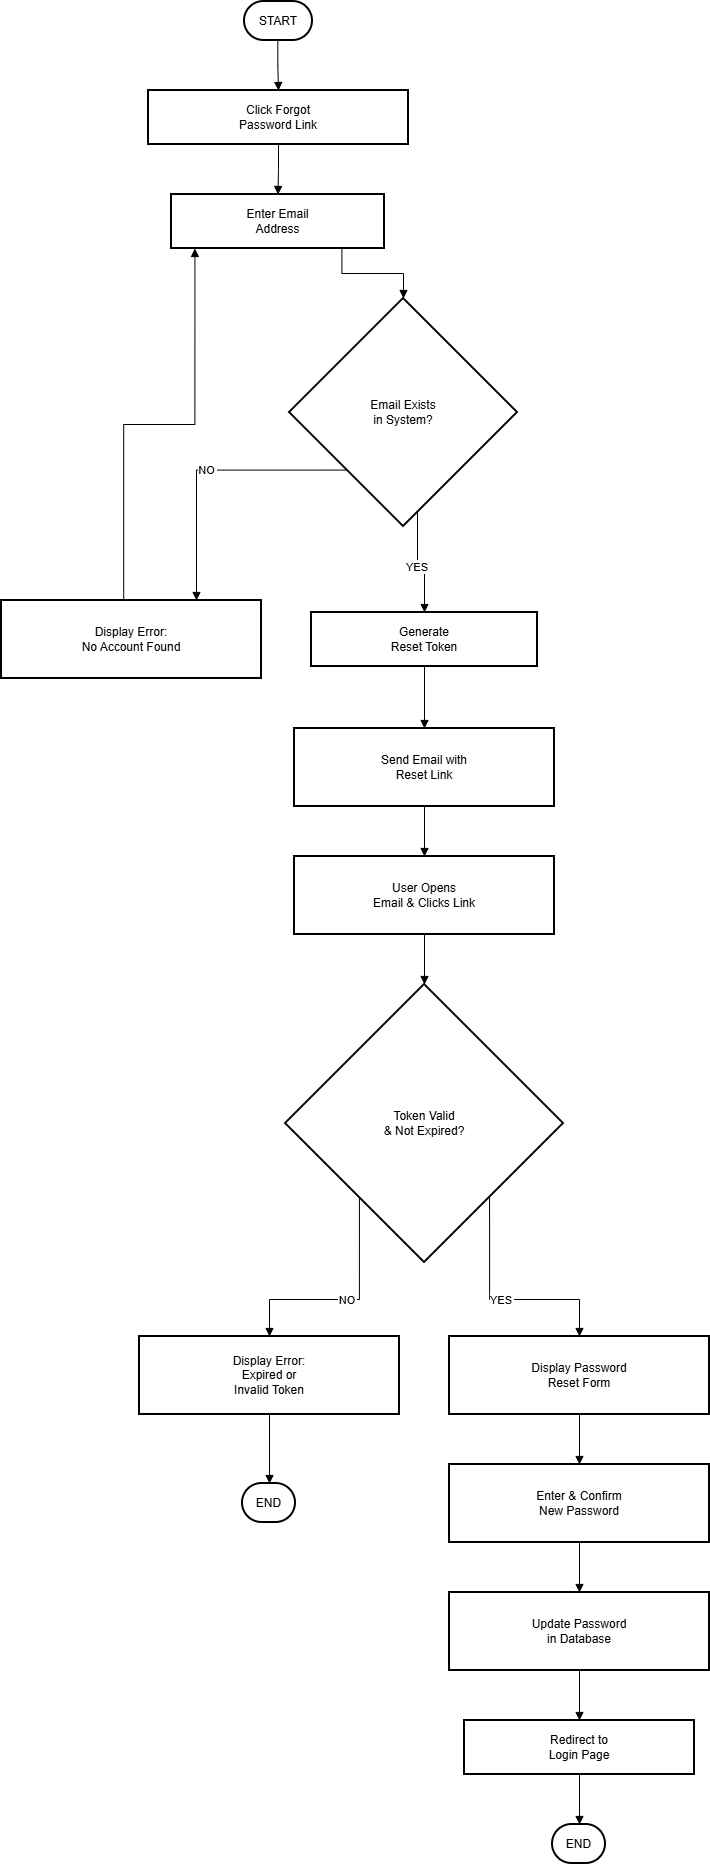

The diagram above was exported from draw.io. Its source (the exported page's mxGraphModel, read from the mxfile embedded in the PNG):
<mxGraphModel dx="1501" dy="868" grid="0" gridSize="10" guides="1" tooltips="1" connect="1" arrows="1" fold="1" page="1" pageScale="1" pageWidth="850" pageHeight="1100" background="#ffffff" math="0" shadow="0">
  <root>
    <mxCell id="0" />
    <mxCell id="1" parent="0" />
    <mxCell id="tBjOJCQz4JF5Mp_9XnNU-1921" parent="1" style="rounded=1;whiteSpace=wrap;arcSize=50;strokeWidth=2;" value="START" vertex="1">
      <mxGeometry height="39" width="68" x="272" y="20" as="geometry" />
    </mxCell>
    <mxCell id="tBjOJCQz4JF5Mp_9XnNU-1922" parent="1" style="whiteSpace=wrap;strokeWidth=2;" value="Click Forgot&#10;Password Link" vertex="1">
      <mxGeometry height="54" width="260" x="176" y="109" as="geometry" />
    </mxCell>
    <mxCell id="tBjOJCQz4JF5Mp_9XnNU-1923" parent="1" style="whiteSpace=wrap;strokeWidth=2;" value="Enter Email&#10;Address" vertex="1">
      <mxGeometry height="54" width="213" x="199" y="213" as="geometry" />
    </mxCell>
    <mxCell id="tBjOJCQz4JF5Mp_9XnNU-1924" parent="1" style="rhombus;strokeWidth=2;whiteSpace=wrap;" value="Email Exists&#10;in System?" vertex="1">
      <mxGeometry height="228" width="228" x="317" y="317" as="geometry" />
    </mxCell>
    <mxCell id="tBjOJCQz4JF5Mp_9XnNU-1925" parent="1" style="whiteSpace=wrap;strokeWidth=2;" value="Display Error:&#10;No Account Found" vertex="1">
      <mxGeometry height="78" width="260" x="29" y="619" as="geometry" />
    </mxCell>
    <mxCell id="tBjOJCQz4JF5Mp_9XnNU-1926" parent="1" style="whiteSpace=wrap;strokeWidth=2;" value="Generate&#10;Reset Token" vertex="1">
      <mxGeometry height="54" width="226" x="339" y="631" as="geometry" />
    </mxCell>
    <mxCell id="tBjOJCQz4JF5Mp_9XnNU-1927" parent="1" style="whiteSpace=wrap;strokeWidth=2;" value="Send Email with&#10;Reset Link" vertex="1">
      <mxGeometry height="78" width="260" x="322" y="747" as="geometry" />
    </mxCell>
    <mxCell id="tBjOJCQz4JF5Mp_9XnNU-1928" parent="1" style="whiteSpace=wrap;strokeWidth=2;" value="User Opens&#10;Email &amp; Clicks Link" vertex="1">
      <mxGeometry height="78" width="260" x="322" y="875" as="geometry" />
    </mxCell>
    <mxCell id="tBjOJCQz4JF5Mp_9XnNU-1929" parent="1" style="rhombus;strokeWidth=2;whiteSpace=wrap;" value="Token Valid&#10;&amp; Not Expired?" vertex="1">
      <mxGeometry height="278" width="278" x="313" y="1003" as="geometry" />
    </mxCell>
    <mxCell id="tBjOJCQz4JF5Mp_9XnNU-1930" parent="1" style="whiteSpace=wrap;strokeWidth=2;" value="Display Error:&#10;Expired or&#10;Invalid Token" vertex="1">
      <mxGeometry height="78" width="260" x="167" y="1355" as="geometry" />
    </mxCell>
    <mxCell id="tBjOJCQz4JF5Mp_9XnNU-1931" parent="1" style="rounded=1;whiteSpace=wrap;arcSize=50;strokeWidth=2;" value="END" vertex="1">
      <mxGeometry height="39" width="53" x="270" y="1502" as="geometry" />
    </mxCell>
    <mxCell id="tBjOJCQz4JF5Mp_9XnNU-1932" parent="1" style="whiteSpace=wrap;strokeWidth=2;" value="Display Password&#10;Reset Form" vertex="1">
      <mxGeometry height="78" width="260" x="477" y="1355" as="geometry" />
    </mxCell>
    <mxCell id="tBjOJCQz4JF5Mp_9XnNU-1933" parent="1" style="whiteSpace=wrap;strokeWidth=2;" value="Enter &amp; Confirm&#10;New Password" vertex="1">
      <mxGeometry height="78" width="260" x="477" y="1483" as="geometry" />
    </mxCell>
    <mxCell id="tBjOJCQz4JF5Mp_9XnNU-1934" parent="1" style="whiteSpace=wrap;strokeWidth=2;" value="Update Password&#10;in Database" vertex="1">
      <mxGeometry height="78" width="260" x="477" y="1611" as="geometry" />
    </mxCell>
    <mxCell id="tBjOJCQz4JF5Mp_9XnNU-1935" parent="1" style="whiteSpace=wrap;strokeWidth=2;" value="Redirect to&#10;Login Page" vertex="1">
      <mxGeometry height="54" width="230" x="492" y="1739" as="geometry" />
    </mxCell>
    <mxCell id="tBjOJCQz4JF5Mp_9XnNU-1936" parent="1" style="rounded=1;whiteSpace=wrap;arcSize=50;strokeWidth=2;" value="END" vertex="1">
      <mxGeometry height="39" width="53" x="580" y="1843" as="geometry" />
    </mxCell>
    <mxCell id="tBjOJCQz4JF5Mp_9XnNU-1937" edge="1" parent="1" source="tBjOJCQz4JF5Mp_9XnNU-1921" style="startArrow=none;endArrow=block;exitX=0.49;exitY=1;entryX=0.5;entryY=0;rounded=0;edgeStyle=orthogonalEdgeStyle;" target="tBjOJCQz4JF5Mp_9XnNU-1922" value="">
      <mxGeometry relative="1" as="geometry" />
    </mxCell>
    <mxCell id="tBjOJCQz4JF5Mp_9XnNU-1938" edge="1" parent="1" source="tBjOJCQz4JF5Mp_9XnNU-1922" style="startArrow=none;endArrow=block;exitX=0.5;exitY=1;entryX=0.5;entryY=0;rounded=0;edgeStyle=orthogonalEdgeStyle;" target="tBjOJCQz4JF5Mp_9XnNU-1923" value="">
      <mxGeometry relative="1" as="geometry" />
    </mxCell>
    <mxCell id="tBjOJCQz4JF5Mp_9XnNU-1939" edge="1" parent="1" source="tBjOJCQz4JF5Mp_9XnNU-1923" style="startArrow=none;endArrow=block;exitX=0.8;exitY=1;entryX=0.5;entryY=0;rounded=0;edgeStyle=orthogonalEdgeStyle;" target="tBjOJCQz4JF5Mp_9XnNU-1924" value="">
      <mxGeometry relative="1" as="geometry" />
    </mxCell>
    <mxCell id="tBjOJCQz4JF5Mp_9XnNU-1940" edge="1" parent="1" source="tBjOJCQz4JF5Mp_9XnNU-1924" style="startArrow=none;endArrow=block;exitX=0.01;exitY=1;entryX=0.75;entryY=0;rounded=0;edgeStyle=orthogonalEdgeStyle;" target="tBjOJCQz4JF5Mp_9XnNU-1925" value="NO">
      <mxGeometry relative="1" as="geometry" />
    </mxCell>
    <mxCell id="tBjOJCQz4JF5Mp_9XnNU-1941" edge="1" parent="1" source="tBjOJCQz4JF5Mp_9XnNU-1925" style="startArrow=none;endArrow=block;exitX=0.47;exitY=0;entryX=0.11;entryY=1;rounded=0;edgeStyle=orthogonalEdgeStyle;" target="tBjOJCQz4JF5Mp_9XnNU-1923" value="">
      <mxGeometry relative="1" as="geometry" />
    </mxCell>
    <mxCell id="tBjOJCQz4JF5Mp_9XnNU-1942" edge="1" parent="1" source="tBjOJCQz4JF5Mp_9XnNU-1924" style="startArrow=none;endArrow=block;exitX=0.57;exitY=1;entryX=0.5;entryY=-0.01;rounded=0;edgeStyle=orthogonalEdgeStyle;" target="tBjOJCQz4JF5Mp_9XnNU-1926" value="YES">
      <mxGeometry relative="1" as="geometry" />
    </mxCell>
    <mxCell id="tBjOJCQz4JF5Mp_9XnNU-1943" edge="1" parent="1" source="tBjOJCQz4JF5Mp_9XnNU-1926" style="startArrow=none;endArrow=block;exitX=0.5;exitY=0.99;entryX=0.5;entryY=0;rounded=0;edgeStyle=orthogonalEdgeStyle;" target="tBjOJCQz4JF5Mp_9XnNU-1927" value="">
      <mxGeometry relative="1" as="geometry" />
    </mxCell>
    <mxCell id="tBjOJCQz4JF5Mp_9XnNU-1944" edge="1" parent="1" source="tBjOJCQz4JF5Mp_9XnNU-1927" style="startArrow=none;endArrow=block;exitX=0.5;exitY=1;entryX=0.5;entryY=0;rounded=0;edgeStyle=orthogonalEdgeStyle;" target="tBjOJCQz4JF5Mp_9XnNU-1928" value="">
      <mxGeometry relative="1" as="geometry" />
    </mxCell>
    <mxCell id="tBjOJCQz4JF5Mp_9XnNU-1945" edge="1" parent="1" source="tBjOJCQz4JF5Mp_9XnNU-1928" style="startArrow=none;endArrow=block;exitX=0.5;exitY=1;entryX=0.5;entryY=0;rounded=0;edgeStyle=orthogonalEdgeStyle;" target="tBjOJCQz4JF5Mp_9XnNU-1929" value="">
      <mxGeometry relative="1" as="geometry" />
    </mxCell>
    <mxCell id="tBjOJCQz4JF5Mp_9XnNU-1946" edge="1" parent="1" source="tBjOJCQz4JF5Mp_9XnNU-1929" style="startArrow=none;endArrow=block;exitX=0.06;exitY=1;entryX=0.5;entryY=0;rounded=0;edgeStyle=orthogonalEdgeStyle;" target="tBjOJCQz4JF5Mp_9XnNU-1930" value="NO">
      <mxGeometry relative="1" as="geometry" />
    </mxCell>
    <mxCell id="tBjOJCQz4JF5Mp_9XnNU-1947" edge="1" parent="1" source="tBjOJCQz4JF5Mp_9XnNU-1930" style="startArrow=none;endArrow=block;exitX=0.5;exitY=1;entryX=0.51;entryY=0;rounded=0;edgeStyle=orthogonalEdgeStyle;" target="tBjOJCQz4JF5Mp_9XnNU-1931" value="">
      <mxGeometry relative="1" as="geometry" />
    </mxCell>
    <mxCell id="tBjOJCQz4JF5Mp_9XnNU-1948" edge="1" parent="1" source="tBjOJCQz4JF5Mp_9XnNU-1929" style="startArrow=none;endArrow=block;exitX=0.94;exitY=1;entryX=0.5;entryY=0;rounded=0;edgeStyle=orthogonalEdgeStyle;" target="tBjOJCQz4JF5Mp_9XnNU-1932" value="YES">
      <mxGeometry relative="1" as="geometry" />
    </mxCell>
    <mxCell id="tBjOJCQz4JF5Mp_9XnNU-1949" edge="1" parent="1" source="tBjOJCQz4JF5Mp_9XnNU-1932" style="startArrow=none;endArrow=block;exitX=0.5;exitY=1;entryX=0.5;entryY=0;rounded=0;edgeStyle=orthogonalEdgeStyle;" target="tBjOJCQz4JF5Mp_9XnNU-1933" value="">
      <mxGeometry relative="1" as="geometry" />
    </mxCell>
    <mxCell id="tBjOJCQz4JF5Mp_9XnNU-1950" edge="1" parent="1" source="tBjOJCQz4JF5Mp_9XnNU-1933" style="startArrow=none;endArrow=block;exitX=0.5;exitY=1;entryX=0.5;entryY=0;rounded=0;edgeStyle=orthogonalEdgeStyle;" target="tBjOJCQz4JF5Mp_9XnNU-1934" value="">
      <mxGeometry relative="1" as="geometry" />
    </mxCell>
    <mxCell id="tBjOJCQz4JF5Mp_9XnNU-1951" edge="1" parent="1" source="tBjOJCQz4JF5Mp_9XnNU-1934" style="startArrow=none;endArrow=block;exitX=0.5;exitY=1;entryX=0.5;entryY=-0.01;rounded=0;edgeStyle=orthogonalEdgeStyle;" target="tBjOJCQz4JF5Mp_9XnNU-1935" value="">
      <mxGeometry relative="1" as="geometry" />
    </mxCell>
    <mxCell id="tBjOJCQz4JF5Mp_9XnNU-1952" edge="1" parent="1" source="tBjOJCQz4JF5Mp_9XnNU-1935" style="startArrow=none;endArrow=block;exitX=0.5;exitY=0.99;entryX=0.51;entryY=-0.01;rounded=0;edgeStyle=orthogonalEdgeStyle;" target="tBjOJCQz4JF5Mp_9XnNU-1936" value="">
      <mxGeometry relative="1" as="geometry" />
    </mxCell>
  </root>
</mxGraphModel>